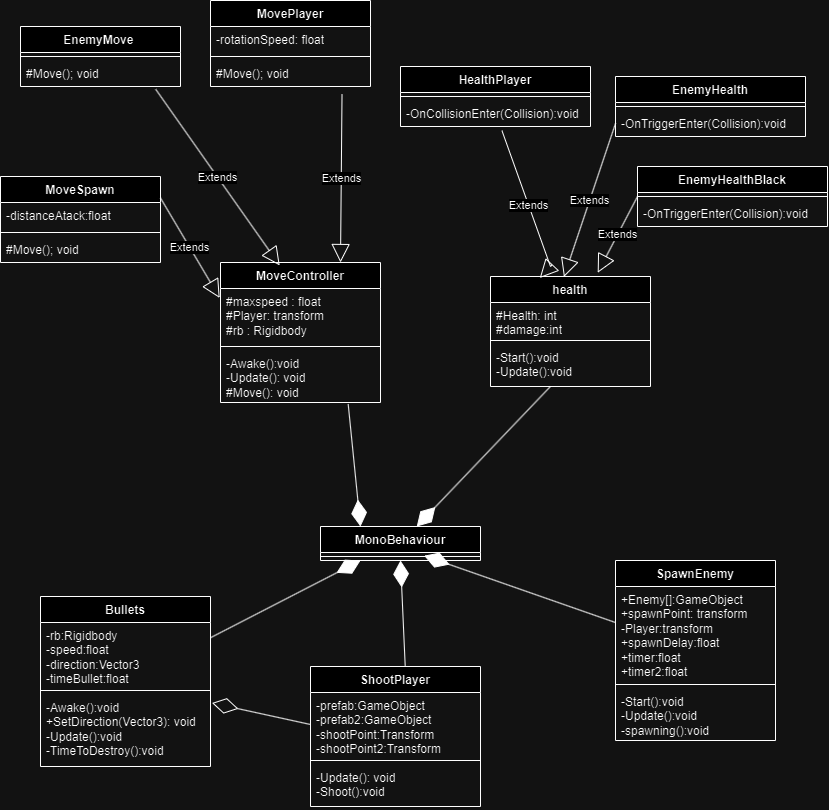

The diagram above was exported from draw.io. Its source (the exported page's mxGraphModel, read from the mxfile embedded in the PNG):
<mxGraphModel dx="1741" dy="996" grid="1" gridSize="10" guides="1" tooltips="1" connect="1" arrows="1" fold="1" page="1" pageScale="1" pageWidth="827" pageHeight="1169" math="0" shadow="0">
  <root>
    <mxCell id="0" />
    <mxCell id="1" parent="0" />
    <mxCell id="Dk8YfpKyCnBMdO5ASrQf-1" value="MonoBehaviour" style="swimlane;fontStyle=1;align=center;verticalAlign=top;childLayout=stackLayout;horizontal=1;startSize=26;horizontalStack=0;resizeParent=1;resizeParentMax=0;resizeLast=0;collapsible=1;marginBottom=0;whiteSpace=wrap;html=1;" vertex="1" parent="1">
      <mxGeometry x="320" y="640" width="160" height="34" as="geometry" />
    </mxCell>
    <mxCell id="Dk8YfpKyCnBMdO5ASrQf-2" value="" style="line;strokeWidth=1;fillColor=none;align=left;verticalAlign=middle;spacingTop=-1;spacingLeft=3;spacingRight=3;rotatable=0;labelPosition=right;points=[];portConstraint=eastwest;strokeColor=inherit;" vertex="1" parent="Dk8YfpKyCnBMdO5ASrQf-1">
      <mxGeometry y="26" width="160" height="8" as="geometry" />
    </mxCell>
    <mxCell id="Dk8YfpKyCnBMdO5ASrQf-3" value="MoveController" style="swimlane;fontStyle=1;align=center;verticalAlign=top;childLayout=stackLayout;horizontal=1;startSize=26;horizontalStack=0;resizeParent=1;resizeParentMax=0;resizeLast=0;collapsible=1;marginBottom=0;whiteSpace=wrap;html=1;" vertex="1" parent="1">
      <mxGeometry x="220" y="376" width="160" height="140" as="geometry" />
    </mxCell>
    <mxCell id="Dk8YfpKyCnBMdO5ASrQf-4" value="#maxspeed : float&lt;div&gt;#Player: transform&lt;/div&gt;&lt;div&gt;#rb : Rigidbody&lt;/div&gt;" style="text;strokeColor=none;fillColor=none;align=left;verticalAlign=top;spacingLeft=4;spacingRight=4;overflow=hidden;rotatable=0;points=[[0,0.5],[1,0.5]];portConstraint=eastwest;whiteSpace=wrap;html=1;" vertex="1" parent="Dk8YfpKyCnBMdO5ASrQf-3">
      <mxGeometry y="26" width="160" height="54" as="geometry" />
    </mxCell>
    <mxCell id="Dk8YfpKyCnBMdO5ASrQf-5" value="" style="line;strokeWidth=1;fillColor=none;align=left;verticalAlign=middle;spacingTop=-1;spacingLeft=3;spacingRight=3;rotatable=0;labelPosition=right;points=[];portConstraint=eastwest;strokeColor=inherit;" vertex="1" parent="Dk8YfpKyCnBMdO5ASrQf-3">
      <mxGeometry y="80" width="160" height="8" as="geometry" />
    </mxCell>
    <mxCell id="Dk8YfpKyCnBMdO5ASrQf-6" value="-Awake():void&lt;div&gt;-Update(): void&lt;/div&gt;&lt;div&gt;#Move(): void&lt;/div&gt;" style="text;strokeColor=none;fillColor=none;align=left;verticalAlign=top;spacingLeft=4;spacingRight=4;overflow=hidden;rotatable=0;points=[[0,0.5],[1,0.5]];portConstraint=eastwest;whiteSpace=wrap;html=1;" vertex="1" parent="Dk8YfpKyCnBMdO5ASrQf-3">
      <mxGeometry y="88" width="160" height="52" as="geometry" />
    </mxCell>
    <mxCell id="Dk8YfpKyCnBMdO5ASrQf-7" value="MovePlayer" style="swimlane;fontStyle=1;align=center;verticalAlign=top;childLayout=stackLayout;horizontal=1;startSize=26;horizontalStack=0;resizeParent=1;resizeParentMax=0;resizeLast=0;collapsible=1;marginBottom=0;whiteSpace=wrap;html=1;" vertex="1" parent="1">
      <mxGeometry x="210" y="114" width="160" height="86" as="geometry" />
    </mxCell>
    <mxCell id="Dk8YfpKyCnBMdO5ASrQf-8" value="-rotationSpeed: float" style="text;strokeColor=none;fillColor=none;align=left;verticalAlign=top;spacingLeft=4;spacingRight=4;overflow=hidden;rotatable=0;points=[[0,0.5],[1,0.5]];portConstraint=eastwest;whiteSpace=wrap;html=1;" vertex="1" parent="Dk8YfpKyCnBMdO5ASrQf-7">
      <mxGeometry y="26" width="160" height="26" as="geometry" />
    </mxCell>
    <mxCell id="Dk8YfpKyCnBMdO5ASrQf-9" value="" style="line;strokeWidth=1;fillColor=none;align=left;verticalAlign=middle;spacingTop=-1;spacingLeft=3;spacingRight=3;rotatable=0;labelPosition=right;points=[];portConstraint=eastwest;strokeColor=inherit;" vertex="1" parent="Dk8YfpKyCnBMdO5ASrQf-7">
      <mxGeometry y="52" width="160" height="8" as="geometry" />
    </mxCell>
    <mxCell id="Dk8YfpKyCnBMdO5ASrQf-10" value="#Move(); void" style="text;strokeColor=none;fillColor=none;align=left;verticalAlign=top;spacingLeft=4;spacingRight=4;overflow=hidden;rotatable=0;points=[[0,0.5],[1,0.5]];portConstraint=eastwest;whiteSpace=wrap;html=1;" vertex="1" parent="Dk8YfpKyCnBMdO5ASrQf-7">
      <mxGeometry y="60" width="160" height="26" as="geometry" />
    </mxCell>
    <mxCell id="Dk8YfpKyCnBMdO5ASrQf-11" value="EnemyMove&amp;nbsp;" style="swimlane;fontStyle=1;align=center;verticalAlign=top;childLayout=stackLayout;horizontal=1;startSize=26;horizontalStack=0;resizeParent=1;resizeParentMax=0;resizeLast=0;collapsible=1;marginBottom=0;whiteSpace=wrap;html=1;" vertex="1" parent="1">
      <mxGeometry x="20" y="140" width="160" height="60" as="geometry" />
    </mxCell>
    <mxCell id="Dk8YfpKyCnBMdO5ASrQf-13" value="" style="line;strokeWidth=1;fillColor=none;align=left;verticalAlign=middle;spacingTop=-1;spacingLeft=3;spacingRight=3;rotatable=0;labelPosition=right;points=[];portConstraint=eastwest;strokeColor=inherit;" vertex="1" parent="Dk8YfpKyCnBMdO5ASrQf-11">
      <mxGeometry y="26" width="160" height="8" as="geometry" />
    </mxCell>
    <mxCell id="Dk8YfpKyCnBMdO5ASrQf-14" value="#Move(); void" style="text;strokeColor=none;fillColor=none;align=left;verticalAlign=top;spacingLeft=4;spacingRight=4;overflow=hidden;rotatable=0;points=[[0,0.5],[1,0.5]];portConstraint=eastwest;whiteSpace=wrap;html=1;" vertex="1" parent="Dk8YfpKyCnBMdO5ASrQf-11">
      <mxGeometry y="34" width="160" height="26" as="geometry" />
    </mxCell>
    <mxCell id="Dk8YfpKyCnBMdO5ASrQf-18" value="MoveSpawn" style="swimlane;fontStyle=1;align=center;verticalAlign=top;childLayout=stackLayout;horizontal=1;startSize=26;horizontalStack=0;resizeParent=1;resizeParentMax=0;resizeLast=0;collapsible=1;marginBottom=0;whiteSpace=wrap;html=1;" vertex="1" parent="1">
      <mxGeometry y="290" width="160" height="86" as="geometry" />
    </mxCell>
    <mxCell id="Dk8YfpKyCnBMdO5ASrQf-19" value="-distanceAtack:float" style="text;strokeColor=none;fillColor=none;align=left;verticalAlign=top;spacingLeft=4;spacingRight=4;overflow=hidden;rotatable=0;points=[[0,0.5],[1,0.5]];portConstraint=eastwest;whiteSpace=wrap;html=1;" vertex="1" parent="Dk8YfpKyCnBMdO5ASrQf-18">
      <mxGeometry y="26" width="160" height="26" as="geometry" />
    </mxCell>
    <mxCell id="Dk8YfpKyCnBMdO5ASrQf-20" value="" style="line;strokeWidth=1;fillColor=none;align=left;verticalAlign=middle;spacingTop=-1;spacingLeft=3;spacingRight=3;rotatable=0;labelPosition=right;points=[];portConstraint=eastwest;strokeColor=inherit;" vertex="1" parent="Dk8YfpKyCnBMdO5ASrQf-18">
      <mxGeometry y="52" width="160" height="8" as="geometry" />
    </mxCell>
    <mxCell id="Dk8YfpKyCnBMdO5ASrQf-21" value="#Move(); void" style="text;strokeColor=none;fillColor=none;align=left;verticalAlign=top;spacingLeft=4;spacingRight=4;overflow=hidden;rotatable=0;points=[[0,0.5],[1,0.5]];portConstraint=eastwest;whiteSpace=wrap;html=1;" vertex="1" parent="Dk8YfpKyCnBMdO5ASrQf-18">
      <mxGeometry y="60" width="160" height="26" as="geometry" />
    </mxCell>
    <mxCell id="Dk8YfpKyCnBMdO5ASrQf-23" value="Extends" style="endArrow=block;endSize=16;endFill=0;html=1;rounded=0;entryX=0.75;entryY=0;entryDx=0;entryDy=0;exitX=0.822;exitY=1.308;exitDx=0;exitDy=0;exitPerimeter=0;" edge="1" parent="1" source="Dk8YfpKyCnBMdO5ASrQf-10" target="Dk8YfpKyCnBMdO5ASrQf-3">
      <mxGeometry width="160" relative="1" as="geometry">
        <mxPoint x="330" y="210" as="sourcePoint" />
        <mxPoint x="490" y="210" as="targetPoint" />
      </mxGeometry>
    </mxCell>
    <mxCell id="Dk8YfpKyCnBMdO5ASrQf-24" value="Extends" style="endArrow=block;endSize=16;endFill=0;html=1;rounded=0;entryX=0.37;entryY=0.021;entryDx=0;entryDy=0;exitX=0.845;exitY=1.106;exitDx=0;exitDy=0;exitPerimeter=0;entryPerimeter=0;" edge="1" parent="1" source="Dk8YfpKyCnBMdO5ASrQf-14" target="Dk8YfpKyCnBMdO5ASrQf-3">
      <mxGeometry width="160" relative="1" as="geometry">
        <mxPoint x="170" y="230" as="sourcePoint" />
        <mxPoint x="227" y="167" as="targetPoint" />
      </mxGeometry>
    </mxCell>
    <mxCell id="Dk8YfpKyCnBMdO5ASrQf-25" value="Extends" style="endArrow=block;endSize=16;endFill=0;html=1;rounded=0;entryX=-0.005;entryY=0.176;entryDx=0;entryDy=0;exitX=1;exitY=0.25;exitDx=0;exitDy=0;entryPerimeter=0;" edge="1" parent="1" source="Dk8YfpKyCnBMdO5ASrQf-18" target="Dk8YfpKyCnBMdO5ASrQf-4">
      <mxGeometry width="160" relative="1" as="geometry">
        <mxPoint x="180" y="240" as="sourcePoint" />
        <mxPoint x="230" y="203" as="targetPoint" />
      </mxGeometry>
    </mxCell>
    <mxCell id="Dk8YfpKyCnBMdO5ASrQf-26" value="Bullets" style="swimlane;fontStyle=1;align=center;verticalAlign=top;childLayout=stackLayout;horizontal=1;startSize=26;horizontalStack=0;resizeParent=1;resizeParentMax=0;resizeLast=0;collapsible=1;marginBottom=0;whiteSpace=wrap;html=1;" vertex="1" parent="1">
      <mxGeometry x="40" y="710" width="170" height="170" as="geometry" />
    </mxCell>
    <mxCell id="Dk8YfpKyCnBMdO5ASrQf-27" value="-rb:Rigidbody&lt;div&gt;-speed:float&lt;/div&gt;&lt;div&gt;-direction:Vector3&lt;/div&gt;&lt;div&gt;-timeBullet:float&lt;/div&gt;" style="text;strokeColor=none;fillColor=none;align=left;verticalAlign=top;spacingLeft=4;spacingRight=4;overflow=hidden;rotatable=0;points=[[0,0.5],[1,0.5]];portConstraint=eastwest;whiteSpace=wrap;html=1;" vertex="1" parent="Dk8YfpKyCnBMdO5ASrQf-26">
      <mxGeometry y="26" width="170" height="64" as="geometry" />
    </mxCell>
    <mxCell id="Dk8YfpKyCnBMdO5ASrQf-28" value="" style="line;strokeWidth=1;fillColor=none;align=left;verticalAlign=middle;spacingTop=-1;spacingLeft=3;spacingRight=3;rotatable=0;labelPosition=right;points=[];portConstraint=eastwest;strokeColor=inherit;" vertex="1" parent="Dk8YfpKyCnBMdO5ASrQf-26">
      <mxGeometry y="90" width="170" height="8" as="geometry" />
    </mxCell>
    <mxCell id="Dk8YfpKyCnBMdO5ASrQf-29" value="-Awake():void&lt;div&gt;+SetDirection(Vector3): void&lt;/div&gt;&lt;div&gt;-Update():void&lt;/div&gt;&lt;div&gt;-TimeToDestroy():void&lt;/div&gt;" style="text;strokeColor=none;fillColor=none;align=left;verticalAlign=top;spacingLeft=4;spacingRight=4;overflow=hidden;rotatable=0;points=[[0,0.5],[1,0.5]];portConstraint=eastwest;whiteSpace=wrap;html=1;" vertex="1" parent="Dk8YfpKyCnBMdO5ASrQf-26">
      <mxGeometry y="98" width="170" height="72" as="geometry" />
    </mxCell>
    <mxCell id="Dk8YfpKyCnBMdO5ASrQf-30" value="" style="endArrow=diamondThin;endFill=1;endSize=24;html=1;rounded=0;entryX=0.25;entryY=1;entryDx=0;entryDy=0;" edge="1" parent="1" source="Dk8YfpKyCnBMdO5ASrQf-26" target="Dk8YfpKyCnBMdO5ASrQf-1">
      <mxGeometry width="160" relative="1" as="geometry">
        <mxPoint x="381" y="151" as="sourcePoint" />
        <mxPoint x="360" y="510" as="targetPoint" />
      </mxGeometry>
    </mxCell>
    <mxCell id="Dk8YfpKyCnBMdO5ASrQf-32" value="health" style="swimlane;fontStyle=1;align=center;verticalAlign=top;childLayout=stackLayout;horizontal=1;startSize=26;horizontalStack=0;resizeParent=1;resizeParentMax=0;resizeLast=0;collapsible=1;marginBottom=0;whiteSpace=wrap;html=1;" vertex="1" parent="1">
      <mxGeometry x="490" y="390" width="160" height="110" as="geometry" />
    </mxCell>
    <mxCell id="Dk8YfpKyCnBMdO5ASrQf-33" value="#Health: int&lt;div&gt;#damage:int&lt;/div&gt;" style="text;strokeColor=none;fillColor=none;align=left;verticalAlign=top;spacingLeft=4;spacingRight=4;overflow=hidden;rotatable=0;points=[[0,0.5],[1,0.5]];portConstraint=eastwest;whiteSpace=wrap;html=1;" vertex="1" parent="Dk8YfpKyCnBMdO5ASrQf-32">
      <mxGeometry y="26" width="160" height="34" as="geometry" />
    </mxCell>
    <mxCell id="Dk8YfpKyCnBMdO5ASrQf-34" value="" style="line;strokeWidth=1;fillColor=none;align=left;verticalAlign=middle;spacingTop=-1;spacingLeft=3;spacingRight=3;rotatable=0;labelPosition=right;points=[];portConstraint=eastwest;strokeColor=inherit;" vertex="1" parent="Dk8YfpKyCnBMdO5ASrQf-32">
      <mxGeometry y="60" width="160" height="8" as="geometry" />
    </mxCell>
    <mxCell id="Dk8YfpKyCnBMdO5ASrQf-35" value="-Start():void&lt;div&gt;-Update():void&lt;/div&gt;" style="text;strokeColor=none;fillColor=none;align=left;verticalAlign=top;spacingLeft=4;spacingRight=4;overflow=hidden;rotatable=0;points=[[0,0.5],[1,0.5]];portConstraint=eastwest;whiteSpace=wrap;html=1;" vertex="1" parent="Dk8YfpKyCnBMdO5ASrQf-32">
      <mxGeometry y="68" width="160" height="42" as="geometry" />
    </mxCell>
    <mxCell id="Dk8YfpKyCnBMdO5ASrQf-36" value="HealthPlayer" style="swimlane;fontStyle=1;align=center;verticalAlign=top;childLayout=stackLayout;horizontal=1;startSize=26;horizontalStack=0;resizeParent=1;resizeParentMax=0;resizeLast=0;collapsible=1;marginBottom=0;whiteSpace=wrap;html=1;" vertex="1" parent="1">
      <mxGeometry x="400" y="180" width="190" height="60" as="geometry" />
    </mxCell>
    <mxCell id="Dk8YfpKyCnBMdO5ASrQf-38" value="" style="line;strokeWidth=1;fillColor=none;align=left;verticalAlign=middle;spacingTop=-1;spacingLeft=3;spacingRight=3;rotatable=0;labelPosition=right;points=[];portConstraint=eastwest;strokeColor=inherit;" vertex="1" parent="Dk8YfpKyCnBMdO5ASrQf-36">
      <mxGeometry y="26" width="190" height="8" as="geometry" />
    </mxCell>
    <mxCell id="Dk8YfpKyCnBMdO5ASrQf-39" value="-OnCollisionEnter(Collision):void" style="text;strokeColor=none;fillColor=none;align=left;verticalAlign=top;spacingLeft=4;spacingRight=4;overflow=hidden;rotatable=0;points=[[0,0.5],[1,0.5]];portConstraint=eastwest;whiteSpace=wrap;html=1;" vertex="1" parent="Dk8YfpKyCnBMdO5ASrQf-36">
      <mxGeometry y="34" width="190" height="26" as="geometry" />
    </mxCell>
    <mxCell id="Dk8YfpKyCnBMdO5ASrQf-40" value="EnemyHealth" style="swimlane;fontStyle=1;align=center;verticalAlign=top;childLayout=stackLayout;horizontal=1;startSize=26;horizontalStack=0;resizeParent=1;resizeParentMax=0;resizeLast=0;collapsible=1;marginBottom=0;whiteSpace=wrap;html=1;" vertex="1" parent="1">
      <mxGeometry x="615" y="190" width="190" height="60" as="geometry" />
    </mxCell>
    <mxCell id="Dk8YfpKyCnBMdO5ASrQf-41" value="" style="line;strokeWidth=1;fillColor=none;align=left;verticalAlign=middle;spacingTop=-1;spacingLeft=3;spacingRight=3;rotatable=0;labelPosition=right;points=[];portConstraint=eastwest;strokeColor=inherit;" vertex="1" parent="Dk8YfpKyCnBMdO5ASrQf-40">
      <mxGeometry y="26" width="190" height="8" as="geometry" />
    </mxCell>
    <mxCell id="Dk8YfpKyCnBMdO5ASrQf-42" value="-OnTriggerEnter(Collision):void" style="text;strokeColor=none;fillColor=none;align=left;verticalAlign=top;spacingLeft=4;spacingRight=4;overflow=hidden;rotatable=0;points=[[0,0.5],[1,0.5]];portConstraint=eastwest;whiteSpace=wrap;html=1;" vertex="1" parent="Dk8YfpKyCnBMdO5ASrQf-40">
      <mxGeometry y="34" width="190" height="26" as="geometry" />
    </mxCell>
    <mxCell id="Dk8YfpKyCnBMdO5ASrQf-43" value="EnemyHealthBlack" style="swimlane;fontStyle=1;align=center;verticalAlign=top;childLayout=stackLayout;horizontal=1;startSize=26;horizontalStack=0;resizeParent=1;resizeParentMax=0;resizeLast=0;collapsible=1;marginBottom=0;whiteSpace=wrap;html=1;" vertex="1" parent="1">
      <mxGeometry x="637" y="280" width="190" height="60" as="geometry" />
    </mxCell>
    <mxCell id="Dk8YfpKyCnBMdO5ASrQf-44" value="" style="line;strokeWidth=1;fillColor=none;align=left;verticalAlign=middle;spacingTop=-1;spacingLeft=3;spacingRight=3;rotatable=0;labelPosition=right;points=[];portConstraint=eastwest;strokeColor=inherit;" vertex="1" parent="Dk8YfpKyCnBMdO5ASrQf-43">
      <mxGeometry y="26" width="190" height="8" as="geometry" />
    </mxCell>
    <mxCell id="Dk8YfpKyCnBMdO5ASrQf-45" value="-OnTriggerEnter(Collision):void" style="text;strokeColor=none;fillColor=none;align=left;verticalAlign=top;spacingLeft=4;spacingRight=4;overflow=hidden;rotatable=0;points=[[0,0.5],[1,0.5]];portConstraint=eastwest;whiteSpace=wrap;html=1;" vertex="1" parent="Dk8YfpKyCnBMdO5ASrQf-43">
      <mxGeometry y="34" width="190" height="26" as="geometry" />
    </mxCell>
    <mxCell id="Dk8YfpKyCnBMdO5ASrQf-46" value="SpawnEnemy" style="swimlane;fontStyle=1;align=center;verticalAlign=top;childLayout=stackLayout;horizontal=1;startSize=26;horizontalStack=0;resizeParent=1;resizeParentMax=0;resizeLast=0;collapsible=1;marginBottom=0;whiteSpace=wrap;html=1;" vertex="1" parent="1">
      <mxGeometry x="615" y="674" width="160" height="180" as="geometry" />
    </mxCell>
    <mxCell id="Dk8YfpKyCnBMdO5ASrQf-47" value="+Enemy[]:GameObject&lt;div&gt;+spawnPoint: transform&lt;/div&gt;&lt;div&gt;-Player:transform&lt;/div&gt;&lt;div&gt;+spawnDelay:float&lt;/div&gt;&lt;div&gt;+timer:float&lt;/div&gt;&lt;div&gt;+timer2:float&lt;/div&gt;" style="text;strokeColor=none;fillColor=none;align=left;verticalAlign=top;spacingLeft=4;spacingRight=4;overflow=hidden;rotatable=0;points=[[0,0.5],[1,0.5]];portConstraint=eastwest;whiteSpace=wrap;html=1;" vertex="1" parent="Dk8YfpKyCnBMdO5ASrQf-46">
      <mxGeometry y="26" width="160" height="94" as="geometry" />
    </mxCell>
    <mxCell id="Dk8YfpKyCnBMdO5ASrQf-48" value="" style="line;strokeWidth=1;fillColor=none;align=left;verticalAlign=middle;spacingTop=-1;spacingLeft=3;spacingRight=3;rotatable=0;labelPosition=right;points=[];portConstraint=eastwest;strokeColor=inherit;" vertex="1" parent="Dk8YfpKyCnBMdO5ASrQf-46">
      <mxGeometry y="120" width="160" height="8" as="geometry" />
    </mxCell>
    <mxCell id="Dk8YfpKyCnBMdO5ASrQf-49" value="-Start():void&lt;div&gt;-Update():void&lt;/div&gt;&lt;div&gt;-spawning():void&lt;/div&gt;" style="text;strokeColor=none;fillColor=none;align=left;verticalAlign=top;spacingLeft=4;spacingRight=4;overflow=hidden;rotatable=0;points=[[0,0.5],[1,0.5]];portConstraint=eastwest;whiteSpace=wrap;html=1;" vertex="1" parent="Dk8YfpKyCnBMdO5ASrQf-46">
      <mxGeometry y="128" width="160" height="52" as="geometry" />
    </mxCell>
    <mxCell id="Dk8YfpKyCnBMdO5ASrQf-51" value="" style="endArrow=diamondThin;endFill=1;endSize=24;html=1;rounded=0;" edge="1" parent="1" source="Dk8YfpKyCnBMdO5ASrQf-35" target="Dk8YfpKyCnBMdO5ASrQf-1">
      <mxGeometry width="160" relative="1" as="geometry">
        <mxPoint x="545" y="100.98000000000002" as="sourcePoint" />
        <mxPoint x="460" y="54" as="targetPoint" />
      </mxGeometry>
    </mxCell>
    <mxCell id="Dk8YfpKyCnBMdO5ASrQf-22" value="" style="endArrow=diamondThin;endFill=1;endSize=24;html=1;rounded=0;entryX=0.25;entryY=0;entryDx=0;entryDy=0;exitX=0.798;exitY=1.029;exitDx=0;exitDy=0;exitPerimeter=0;" edge="1" parent="1" source="Dk8YfpKyCnBMdO5ASrQf-6" target="Dk8YfpKyCnBMdO5ASrQf-1">
      <mxGeometry width="160" relative="1" as="geometry">
        <mxPoint x="341.03999999999996" y="99.98000000000002" as="sourcePoint" />
        <mxPoint x="378" y="470" as="targetPoint" />
      </mxGeometry>
    </mxCell>
    <mxCell id="Dk8YfpKyCnBMdO5ASrQf-52" value="" style="endArrow=diamondThin;endFill=1;endSize=24;html=1;rounded=0;entryX=0.648;entryY=0.397;entryDx=0;entryDy=0;entryPerimeter=0;" edge="1" parent="1" source="Dk8YfpKyCnBMdO5ASrQf-46" target="Dk8YfpKyCnBMdO5ASrQf-2">
      <mxGeometry width="160" relative="1" as="geometry">
        <mxPoint x="210" y="660" as="sourcePoint" />
        <mxPoint x="370" y="520" as="targetPoint" />
      </mxGeometry>
    </mxCell>
    <mxCell id="Dk8YfpKyCnBMdO5ASrQf-53" value="Extends" style="endArrow=block;endSize=16;endFill=0;html=1;rounded=0;exitX=0.534;exitY=1.16;exitDx=0;exitDy=0;exitPerimeter=0;entryX=0.308;entryY=0.014;entryDx=0;entryDy=0;entryPerimeter=0;" edge="1" parent="1" source="Dk8YfpKyCnBMdO5ASrQf-39" target="Dk8YfpKyCnBMdO5ASrQf-32">
      <mxGeometry width="160" relative="1" as="geometry">
        <mxPoint x="352" y="218" as="sourcePoint" />
        <mxPoint x="350" y="386" as="targetPoint" />
        <Array as="points">
          <mxPoint x="550" y="380" />
        </Array>
      </mxGeometry>
    </mxCell>
    <mxCell id="Dk8YfpKyCnBMdO5ASrQf-54" value="Extends" style="endArrow=block;endSize=16;endFill=0;html=1;rounded=0;exitX=0;exitY=0.5;exitDx=0;exitDy=0;entryX=0.459;entryY=0.004;entryDx=0;entryDy=0;entryPerimeter=0;" edge="1" parent="1" source="Dk8YfpKyCnBMdO5ASrQf-42" target="Dk8YfpKyCnBMdO5ASrQf-32">
      <mxGeometry width="160" relative="1" as="geometry">
        <mxPoint x="511" y="254" as="sourcePoint" />
        <mxPoint x="570" y="390" as="targetPoint" />
      </mxGeometry>
    </mxCell>
    <mxCell id="Dk8YfpKyCnBMdO5ASrQf-57" value="Extends" style="endArrow=block;endSize=16;endFill=0;html=1;rounded=0;exitX=0;exitY=0.5;exitDx=0;exitDy=0;entryX=0.67;entryY=-0.034;entryDx=0;entryDy=0;entryPerimeter=0;" edge="1" parent="1" source="Dk8YfpKyCnBMdO5ASrQf-43" target="Dk8YfpKyCnBMdO5ASrQf-32">
      <mxGeometry width="160" relative="1" as="geometry">
        <mxPoint x="640" y="257" as="sourcePoint" />
        <mxPoint x="573" y="400" as="targetPoint" />
      </mxGeometry>
    </mxCell>
    <mxCell id="Dk8YfpKyCnBMdO5ASrQf-59" value="ShootPlayer" style="swimlane;fontStyle=1;align=center;verticalAlign=top;childLayout=stackLayout;horizontal=1;startSize=26;horizontalStack=0;resizeParent=1;resizeParentMax=0;resizeLast=0;collapsible=1;marginBottom=0;whiteSpace=wrap;html=1;" vertex="1" parent="1">
      <mxGeometry x="310" y="780" width="170" height="140" as="geometry" />
    </mxCell>
    <mxCell id="Dk8YfpKyCnBMdO5ASrQf-60" value="-prefab:GameObject&lt;div&gt;-prefab2:GameObject&lt;br&gt;&lt;/div&gt;&lt;div&gt;-shootPoint:Transform&lt;/div&gt;&lt;div&gt;-shootPoint2:Transform&lt;br&gt;&lt;/div&gt;" style="text;strokeColor=none;fillColor=none;align=left;verticalAlign=top;spacingLeft=4;spacingRight=4;overflow=hidden;rotatable=0;points=[[0,0.5],[1,0.5]];portConstraint=eastwest;whiteSpace=wrap;html=1;" vertex="1" parent="Dk8YfpKyCnBMdO5ASrQf-59">
      <mxGeometry y="26" width="170" height="64" as="geometry" />
    </mxCell>
    <mxCell id="Dk8YfpKyCnBMdO5ASrQf-61" value="" style="line;strokeWidth=1;fillColor=none;align=left;verticalAlign=middle;spacingTop=-1;spacingLeft=3;spacingRight=3;rotatable=0;labelPosition=right;points=[];portConstraint=eastwest;strokeColor=inherit;" vertex="1" parent="Dk8YfpKyCnBMdO5ASrQf-59">
      <mxGeometry y="90" width="170" height="8" as="geometry" />
    </mxCell>
    <mxCell id="Dk8YfpKyCnBMdO5ASrQf-62" value="-Update(): void&lt;div&gt;-Shoot():void&lt;/div&gt;" style="text;strokeColor=none;fillColor=none;align=left;verticalAlign=top;spacingLeft=4;spacingRight=4;overflow=hidden;rotatable=0;points=[[0,0.5],[1,0.5]];portConstraint=eastwest;whiteSpace=wrap;html=1;" vertex="1" parent="Dk8YfpKyCnBMdO5ASrQf-59">
      <mxGeometry y="98" width="170" height="42" as="geometry" />
    </mxCell>
    <mxCell id="Dk8YfpKyCnBMdO5ASrQf-64" value="" style="endArrow=diamondThin;endFill=1;endSize=24;html=1;rounded=0;entryX=0.5;entryY=1;entryDx=0;entryDy=0;exitX=0.557;exitY=-0.006;exitDx=0;exitDy=0;exitPerimeter=0;" edge="1" parent="1" source="Dk8YfpKyCnBMdO5ASrQf-59" target="Dk8YfpKyCnBMdO5ASrQf-1">
      <mxGeometry width="160" relative="1" as="geometry">
        <mxPoint x="625" y="746" as="sourcePoint" />
        <mxPoint x="434" y="679" as="targetPoint" />
      </mxGeometry>
    </mxCell>
    <mxCell id="Dk8YfpKyCnBMdO5ASrQf-65" value="" style="endArrow=diamondThin;endFill=0;endSize=24;html=1;rounded=0;entryX=1.009;entryY=0.118;entryDx=0;entryDy=0;entryPerimeter=0;exitX=0;exitY=0.5;exitDx=0;exitDy=0;" edge="1" parent="1" source="Dk8YfpKyCnBMdO5ASrQf-60" target="Dk8YfpKyCnBMdO5ASrQf-29">
      <mxGeometry width="160" relative="1" as="geometry">
        <mxPoint x="400" y="490" as="sourcePoint" />
        <mxPoint x="560" y="490" as="targetPoint" />
      </mxGeometry>
    </mxCell>
  </root>
</mxGraphModel>